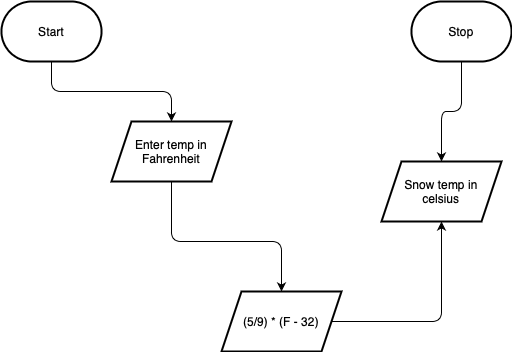

The diagram above was exported from draw.io. Its source (the exported page's mxGraphModel, read from the mxfile embedded in the PNG):
<mxGraphModel dx="846" dy="602" grid="1" gridSize="10" guides="1" tooltips="1" connect="1" arrows="1" fold="1" page="1" pageScale="1" pageWidth="850" pageHeight="1100" math="0" shadow="0">
  <root>
    <mxCell id="0" />
    <mxCell id="1" parent="0" />
    <mxCell id="5" value="" style="edgeStyle=none;html=1;entryX=0.5;entryY=0;entryDx=0;entryDy=0;" edge="1" parent="1" source="2" target="4">
      <mxGeometry relative="1" as="geometry">
        <Array as="points">
          <mxPoint x="120" y="170" />
          <mxPoint x="240" y="170" />
        </Array>
      </mxGeometry>
    </mxCell>
    <mxCell id="2" value="Start" style="strokeWidth=2;html=1;shape=mxgraph.flowchart.terminator;whiteSpace=wrap;" parent="1" vertex="1">
      <mxGeometry x="70" y="80" width="100" height="60" as="geometry" />
    </mxCell>
    <mxCell id="10" value="" style="edgeStyle=none;html=1;" edge="1" parent="1" source="3" target="8">
      <mxGeometry relative="1" as="geometry">
        <Array as="points">
          <mxPoint x="530" y="190" />
          <mxPoint x="510" y="190" />
        </Array>
      </mxGeometry>
    </mxCell>
    <mxCell id="3" value="Stop" style="strokeWidth=2;html=1;shape=mxgraph.flowchart.terminator;whiteSpace=wrap;" parent="1" vertex="1">
      <mxGeometry x="480" y="80" width="100" height="60" as="geometry" />
    </mxCell>
    <mxCell id="7" value="" style="edgeStyle=none;html=1;" edge="1" parent="1" source="4" target="6">
      <mxGeometry relative="1" as="geometry">
        <Array as="points">
          <mxPoint x="240" y="320" />
          <mxPoint x="350" y="320" />
        </Array>
      </mxGeometry>
    </mxCell>
    <mxCell id="4" value="Enter temp in&lt;br&gt;Fahrenheit" style="shape=parallelogram;perimeter=parallelogramPerimeter;whiteSpace=wrap;html=1;fixedSize=1;strokeWidth=2;" vertex="1" parent="1">
      <mxGeometry x="180" y="200" width="120" height="60" as="geometry" />
    </mxCell>
    <mxCell id="9" value="" style="edgeStyle=none;html=1;exitX=1;exitY=0.5;exitDx=0;exitDy=0;" edge="1" parent="1" source="6" target="8">
      <mxGeometry relative="1" as="geometry">
        <Array as="points">
          <mxPoint x="510" y="400" />
        </Array>
      </mxGeometry>
    </mxCell>
    <mxCell id="6" value="(5/9) * (F - 32)" style="shape=parallelogram;perimeter=parallelogramPerimeter;whiteSpace=wrap;html=1;fixedSize=1;strokeWidth=2;" vertex="1" parent="1">
      <mxGeometry x="290" y="370" width="120" height="60" as="geometry" />
    </mxCell>
    <mxCell id="8" value="Snow temp in&lt;br&gt;celsius" style="shape=parallelogram;perimeter=parallelogramPerimeter;whiteSpace=wrap;html=1;fixedSize=1;strokeWidth=2;" vertex="1" parent="1">
      <mxGeometry x="450" y="240" width="120" height="60" as="geometry" />
    </mxCell>
  </root>
</mxGraphModel>